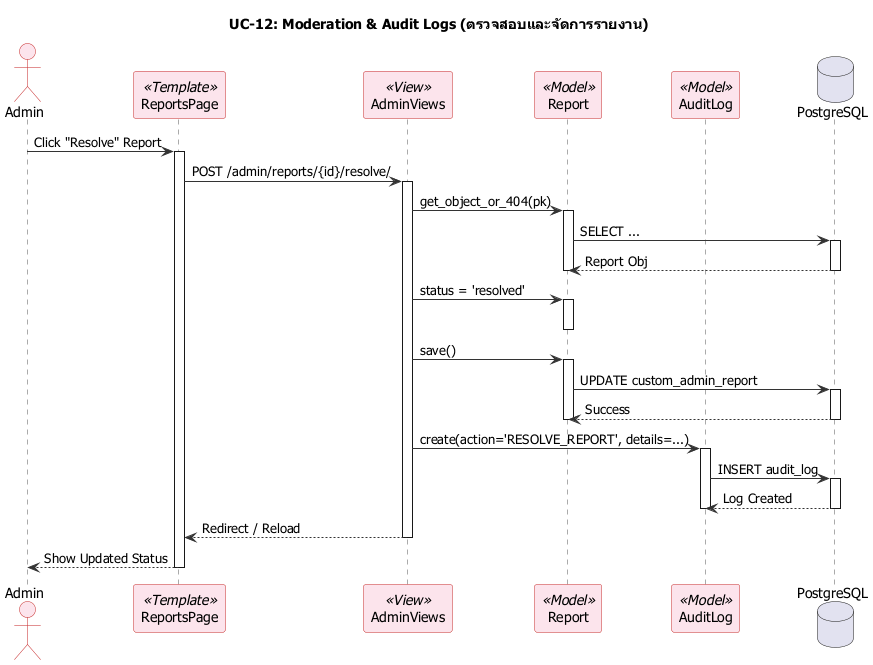

The diagram above was rendered by PlantUML. Its source (embedded in the PNG):
@startuml UC-12_Moderation_Audit

skinparam defaultFontName "Tahoma"
skinparam shadowing false
skinparam backgroundColor White
skinparam sequence {
    ArrowColor #333333
    LifeLineBorderColor #555555
    ParticipantBackgroundColor #FCE4EC
    ParticipantBorderColor #C62828
    ActorBackgroundColor #FCE4EC
    ActorBorderColor #C62828
}

title UC-12: Moderation & Audit Logs (ตรวจสอบและจัดการรายงาน)

actor "Admin" as A
participant "ReportsPage" as UI <<Template>>
participant "AdminViews" as V <<View>>
participant "Report" as R <<Model>>
participant "AuditLog" as L <<Model>>
database "PostgreSQL" as DB

A -> UI : Click "Resolve" Report
activate UI
UI -> V : POST /admin/reports/{id}/resolve/
activate V
    V -> R : get_object_or_404(pk)
    activate R
    R -> DB : SELECT ...
    activate DB
    DB --> R : Report Obj
    deactivate DB
    deactivate R
    
    V -> R : status = 'resolved'
    activate R
    deactivate R
    V -> R : save()
    activate R
        R -> DB : UPDATE custom_admin_report
        activate DB
        DB --> R : Success
        deactivate DB
    deactivate R
    
    V -> L : create(action='RESOLVE_REPORT', details=...)
    activate L
        L -> DB : INSERT audit_log
        activate DB
        DB --> L : Log Created
        deactivate DB
    deactivate L
    
    V --> UI : Redirect / Reload
deactivate V
UI --> A : Show Updated Status
deactivate UI

@enduml